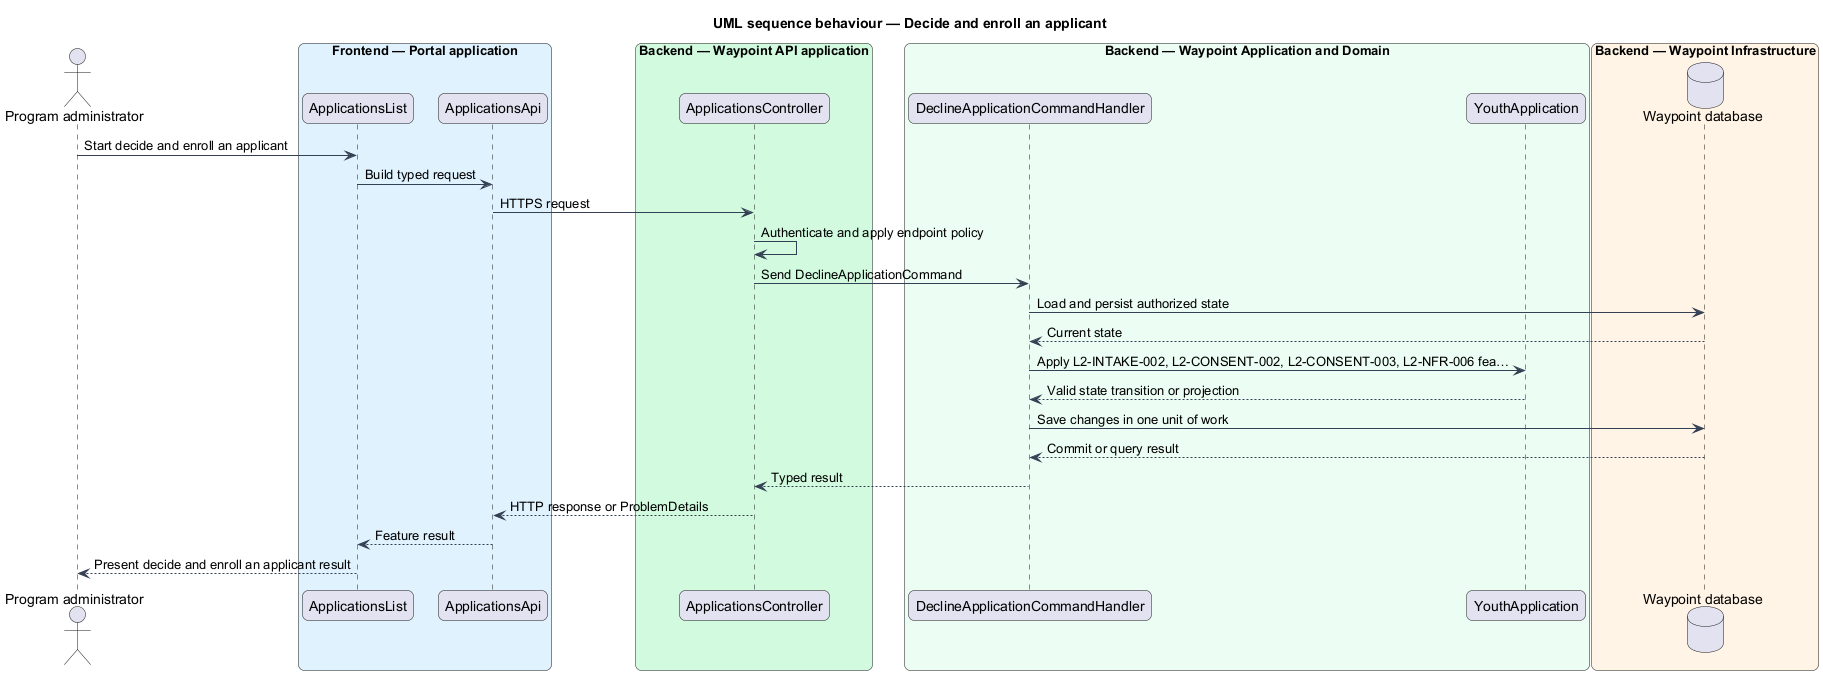

The diagram above was rendered by PlantUML. Its source (embedded in the PNG):
@startuml

title UML sequence behaviour — Decide and enroll an applicant
skinparam backgroundColor #FFFFFF
skinparam shadowing false
skinparam roundcorner 12
skinparam defaultFontName Arial
skinparam ArrowColor #344054
skinparam rectangle {
  BorderColor #344054
  FontColor #101828
}
skinparam package {
  BorderColor #667085
  FontColor #101828
  BackgroundColor #F9FAFB
}
actor "Program administrator" as actor
box "Frontend — Portal application" #E0F2FE
  participant "ApplicationsList" as page
  participant "ApplicationsApi" as client
end box
box "Backend — Waypoint API application" #D1FADF
  participant "ApplicationsController" as controller
end box
box "Backend — Waypoint Application and Domain" #ECFDF3
  participant "DeclineApplicationCommandHandler" as handler
  participant "YouthApplication" as entity
end box
box "Backend — Waypoint Infrastructure" #FFF4E5
  database "Waypoint database" as db
end box
actor -> page : Start decide and enroll an applicant
page -> client : Build typed request
client -> controller : HTTPS request
controller -> controller : Authenticate and apply endpoint policy
controller -> handler : Send DeclineApplicationCommand
handler -> db : Load and persist authorized state
db --> handler : Current state
handler -> entity : Apply L2-INTAKE-002, L2-CONSENT-002, L2-CONSENT-003, L2-NFR-006 fea…
entity --> handler : Valid state transition or projection
handler -> db : Save changes in one unit of work
db --> handler : Commit or query result
handler --> controller : Typed result
controller --> client : HTTP response or ProblemDetails
client --> page : Feature result
page --> actor : Present decide and enroll an applicant result
@enduml